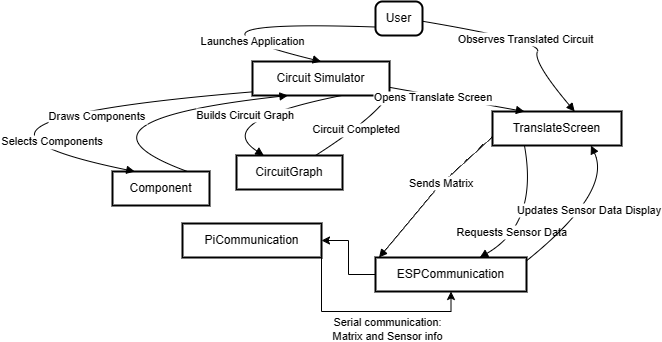

The diagram above was exported from draw.io. Its source (the exported page's mxGraphModel, read from the mxfile embedded in the PNG):
<mxGraphModel dx="1159" dy="610" grid="1" gridSize="10" guides="1" tooltips="1" connect="1" arrows="1" fold="1" page="1" pageScale="1" pageWidth="850" pageHeight="1100" math="0" shadow="0">
  <root>
    <mxCell id="0" />
    <mxCell id="1" parent="0" />
    <mxCell id="kv3P_0PYFuazTHAvZCYO-3" value="User" style="rounded=1;absoluteArcSize=1;arcSize=14;whiteSpace=wrap;strokeWidth=2;fillColor=#FFFFFF;" vertex="1" parent="1">
      <mxGeometry x="503" y="240" width="47" height="34" as="geometry" />
    </mxCell>
    <mxCell id="kv3P_0PYFuazTHAvZCYO-4" value="Circuit Simulator" style="whiteSpace=wrap;strokeWidth=2;fillColor=#FFFFFF;" vertex="1" parent="1">
      <mxGeometry x="380" y="300" width="137" height="34" as="geometry" />
    </mxCell>
    <mxCell id="kv3P_0PYFuazTHAvZCYO-5" value="Component" style="whiteSpace=wrap;strokeWidth=2;fillColor=#FFFFFF;" vertex="1" parent="1">
      <mxGeometry x="240" y="410" width="97" height="34" as="geometry" />
    </mxCell>
    <mxCell id="kv3P_0PYFuazTHAvZCYO-6" value="CircuitGraph" style="whiteSpace=wrap;strokeWidth=2;fillColor=#FFFFFF;" vertex="1" parent="1">
      <mxGeometry x="364" y="394" width="106" height="34" as="geometry" />
    </mxCell>
    <mxCell id="kv3P_0PYFuazTHAvZCYO-7" value="TranslateScreen" style="whiteSpace=wrap;strokeWidth=2;fillColor=#FFFFFF;" vertex="1" parent="1">
      <mxGeometry x="620" y="350" width="129" height="34" as="geometry" />
    </mxCell>
    <mxCell id="kv3P_0PYFuazTHAvZCYO-8" value="ESPCommunication" style="whiteSpace=wrap;strokeWidth=2;fillColor=#FFFFFF;" vertex="1" parent="1">
      <mxGeometry x="503" y="496" width="151" height="34" as="geometry" />
    </mxCell>
    <mxCell id="kv3P_0PYFuazTHAvZCYO-34" style="edgeStyle=orthogonalEdgeStyle;rounded=0;orthogonalLoop=1;jettySize=auto;html=1;entryX=0.5;entryY=1;entryDx=0;entryDy=0;exitX=1;exitY=1;exitDx=0;exitDy=0;" edge="1" parent="1" source="kv3P_0PYFuazTHAvZCYO-10" target="kv3P_0PYFuazTHAvZCYO-8">
      <mxGeometry relative="1" as="geometry" />
    </mxCell>
    <mxCell id="kv3P_0PYFuazTHAvZCYO-10" value="PiCommunication" style="whiteSpace=wrap;strokeWidth=2;fillColor=#FFFFFF;" vertex="1" parent="1">
      <mxGeometry x="310" y="462" width="139" height="34" as="geometry" />
    </mxCell>
    <mxCell id="kv3P_0PYFuazTHAvZCYO-11" value="Launches Application" style="curved=1;startArrow=none;endArrow=block;exitX=-0.007968780842233212;exitY=0.7541856391705819;entryX=0.5007604891366332;entryY=0.0010894326602711396;rounded=0;fillColor=#FFFFFF;" edge="1" parent="1" source="kv3P_0PYFuazTHAvZCYO-3" target="kv3P_0PYFuazTHAvZCYO-4">
      <mxGeometry x="0.6438" y="3" relative="1" as="geometry">
        <Array as="points">
          <mxPoint x="278" y="258" />
        </Array>
        <mxPoint x="1" as="offset" />
      </mxGeometry>
    </mxCell>
    <mxCell id="kv3P_0PYFuazTHAvZCYO-12" value="Selects Components" style="curved=1;startArrow=none;endArrow=block;exitX=0.0018866880096658303;exitY=0.8917560381247415;entryX=0.23051125723560326;entryY=0.0021788653205422792;rounded=0;fillColor=#FFFFFF;" edge="1" parent="1" source="kv3P_0PYFuazTHAvZCYO-4" target="kv3P_0PYFuazTHAvZCYO-5">
      <mxGeometry x="0.7154" y="13" relative="1" as="geometry">
        <Array as="points">
          <mxPoint x="20" y="360" />
        </Array>
        <mxPoint as="offset" />
      </mxGeometry>
    </mxCell>
    <mxCell id="kv3P_0PYFuazTHAvZCYO-13" value="Draws Components" style="curved=1;startArrow=none;endArrow=block;exitX=0.7711113655394449;exitY=0.0021788653205422792;entryX=0.265277726985689;entryY=0.9869282666374656;rounded=0;fillColor=#FFFFFF;" edge="1" parent="1" source="kv3P_0PYFuazTHAvZCYO-5" target="kv3P_0PYFuazTHAvZCYO-4">
      <mxGeometry relative="1" as="geometry">
        <Array as="points">
          <mxPoint x="179" y="360" />
        </Array>
      </mxGeometry>
    </mxCell>
    <mxCell id="kv3P_0PYFuazTHAvZCYO-14" value="Builds Circuit Graph" style="curved=1;startArrow=none;endArrow=block;exitX=0.647489400071488;exitY=0.9869282666374656;entryX=0.25879822807309893;entryY=0.0021788653205422792;rounded=0;fillColor=#FFFFFF;" edge="1" parent="1" source="kv3P_0PYFuazTHAvZCYO-4" target="kv3P_0PYFuazTHAvZCYO-6">
      <mxGeometry relative="1" as="geometry">
        <Array as="points">
          <mxPoint x="339" y="360" />
        </Array>
      </mxGeometry>
    </mxCell>
    <mxCell id="kv3P_0PYFuazTHAvZCYO-15" value="Circuit Completed" style="curved=1;startArrow=none;endArrow=block;exitX=0.7446126151103105;exitY=0.0021788653205422792;entryX=0.9996342902636006;entryY=0.964536524491512;rounded=0;fillColor=#FFFFFF;" edge="1" parent="1" source="kv3P_0PYFuazTHAvZCYO-6" target="kv3P_0PYFuazTHAvZCYO-4">
      <mxGeometry relative="1" as="geometry">
        <Array as="points">
          <mxPoint x="496" y="360" />
        </Array>
      </mxGeometry>
    </mxCell>
    <mxCell id="kv3P_0PYFuazTHAvZCYO-16" value="Opens Translate Screen" style="curved=1;startArrow=none;endArrow=block;exitX=0.9996342902636006;exitY=0.7593849744824962;entryX=0.24871110655505596;entryY=0.0021788653205422792;rounded=0;fillColor=#FFFFFF;" edge="1" parent="1" source="kv3P_0PYFuazTHAvZCYO-4" target="kv3P_0PYFuazTHAvZCYO-7">
      <mxGeometry x="-0.3417" y="-2" relative="1" as="geometry">
        <Array as="points" />
        <mxPoint as="offset" />
      </mxGeometry>
    </mxCell>
    <mxCell id="kv3P_0PYFuazTHAvZCYO-18" value="Sends Matrix" style="curved=1;startArrow=none;endArrow=block;exitX=-0.0020504737085150194;exitY=0.7369426933380251;entryX=0.026361887495151122;entryY=0.003268297980813419;rounded=0;fillColor=#FFFFFF;" edge="1" parent="1" source="kv3P_0PYFuazTHAvZCYO-7" target="kv3P_0PYFuazTHAvZCYO-8">
      <mxGeometry relative="1" as="geometry">
        <Array as="points">
          <mxPoint x="560" y="430" />
          <mxPoint x="570" y="420" />
        </Array>
      </mxGeometry>
    </mxCell>
    <mxCell id="kv3P_0PYFuazTHAvZCYO-22" value="Observes Translated Circuit" style="curved=1;startArrow=none;endArrow=block;exitX=0.9969871602159865;exitY=0.5808191734789986;entryX=0.6366444495236988;entryY=0.0021788653205422792;rounded=0;fillColor=#FFFFFF;" edge="1" parent="1" source="kv3P_0PYFuazTHAvZCYO-3" target="kv3P_0PYFuazTHAvZCYO-7">
      <mxGeometry relative="1" as="geometry">
        <Array as="points">
          <mxPoint x="670" y="280" />
          <mxPoint x="660" y="300" />
        </Array>
      </mxGeometry>
    </mxCell>
    <mxCell id="kv3P_0PYFuazTHAvZCYO-23" value="Requests Sensor Data" style="curved=1;startArrow=none;endArrow=block;exitX=0.2536771279469647;exitY=0.9880176992977366;entryX=0.689297397461383;entryY=0.003268297980813419;rounded=0;fillColor=#FFFFFF;" edge="1" parent="1" source="kv3P_0PYFuazTHAvZCYO-7" target="kv3P_0PYFuazTHAvZCYO-8">
      <mxGeometry x="0.4379" y="-6" relative="1" as="geometry">
        <Array as="points">
          <mxPoint x="666" y="462" />
        </Array>
        <mxPoint as="offset" />
      </mxGeometry>
    </mxCell>
    <mxCell id="kv3P_0PYFuazTHAvZCYO-27" value="Updates Sensor Data Display" style="curved=1;startArrow=none;endArrow=block;exitX=0.9999181229547159;exitY=0.09784615814013076;entryX=0.7566541463817652;entryY=0.9880176992977366;rounded=0;fillColor=#FFFFFF;" edge="1" parent="1" source="kv3P_0PYFuazTHAvZCYO-8" target="kv3P_0PYFuazTHAvZCYO-7">
      <mxGeometry relative="1" as="geometry">
        <Array as="points">
          <mxPoint x="740" y="430" />
        </Array>
      </mxGeometry>
    </mxCell>
    <mxCell id="kv3P_0PYFuazTHAvZCYO-29" style="edgeStyle=orthogonalEdgeStyle;rounded=0;orthogonalLoop=1;jettySize=auto;html=1;entryX=1;entryY=0.5;entryDx=0;entryDy=0;" edge="1" parent="1" source="kv3P_0PYFuazTHAvZCYO-8" target="kv3P_0PYFuazTHAvZCYO-10">
      <mxGeometry relative="1" as="geometry" />
    </mxCell>
    <mxCell id="kv3P_0PYFuazTHAvZCYO-33" value="Serial communication:&lt;div&gt;Matrix and Sensor info&lt;/div&gt;" style="edgeLabel;html=1;align=center;verticalAlign=middle;resizable=0;points=[];" vertex="1" connectable="0" parent="kv3P_0PYFuazTHAvZCYO-29">
      <mxGeometry x="-0.131" y="-1" relative="1" as="geometry">
        <mxPoint x="37" y="65" as="offset" />
      </mxGeometry>
    </mxCell>
  </root>
</mxGraphModel>